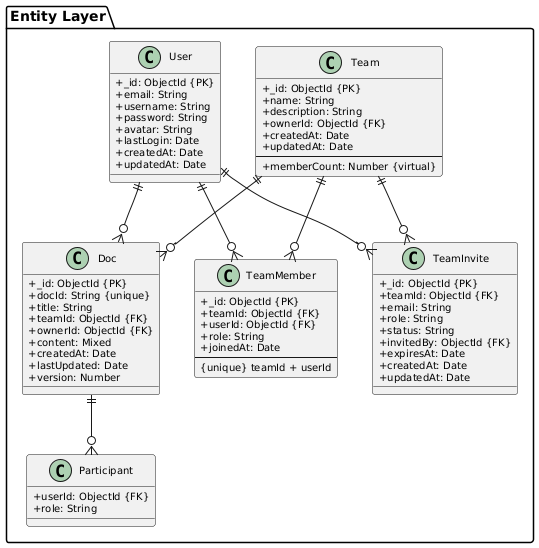

The diagram above was rendered by PlantUML. Its source (embedded in the PNG):
@startuml
skinparam classAttributeIconSize 0
skinparam classFontSize 12
skinparam classAttributeFontSize 10

package "Entity Layer" {

  class User {
    +_id: ObjectId {PK}
    +email: String
    +username: String
    +password: String
    +avatar: String
    +lastLogin: Date
    +createdAt: Date
    +updatedAt: Date
  }

  class Team {
    +_id: ObjectId {PK}
    +name: String
    +description: String
    +ownerId: ObjectId {FK}
    +createdAt: Date
    +updatedAt: Date
    --
    +memberCount: Number {virtual}
  }

  class TeamMember {
    +_id: ObjectId {PK}
    +teamId: ObjectId {FK}
    +userId: ObjectId {FK}
    +role: String
    +joinedAt: Date
    --
    {unique} teamId + userId
  }

  class TeamInvite {
    +_id: ObjectId {PK}
    +teamId: ObjectId {FK}
    +email: String
    +role: String
    +status: String
    +invitedBy: ObjectId {FK}
    +expiresAt: Date
    +createdAt: Date
    +updatedAt: Date
  }

  class Doc {
    +_id: ObjectId {PK}
    +docId: String {unique}
    +title: String
    +teamId: ObjectId {FK}
    +ownerId: ObjectId {FK}
    +content: Mixed
    +createdAt: Date
    +lastUpdated: Date
    +version: Number
  }

  class Participant {
    +userId: ObjectId {FK}
    +role: String
  }
}

/'── Relationships ──'/
Team ||--o{ TeamMember
Team ||--o{ TeamInvite
Team ||--o{ Doc

User ||--o{ TeamMember
User ||--o{ TeamInvite
User ||--o{ Doc

Doc  ||--o{ Participant
@enduml